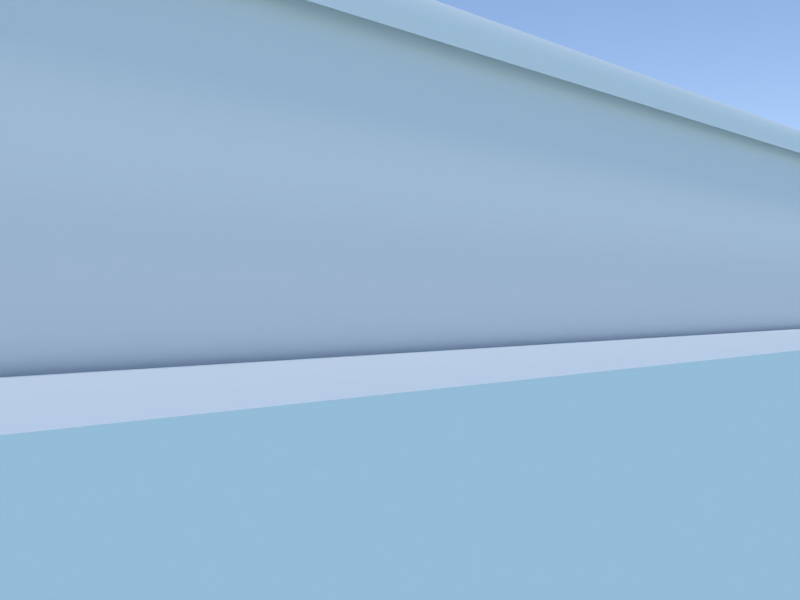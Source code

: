 # Source: d.blend  (saved by Blender 2.71.2; exported with 4.5.12 LTS)
import bpy
from mathutils import Matrix  # noqa: F401  (used for matrix-valued properties, if any)

bpy.ops.wm.read_factory_settings(use_empty=True)
scene = bpy.context.scene
scene.name = 'Scene'

# ---- collections
col_collection_1 = bpy.data.collections.new('Collection 1'); scene.collection.children.link(col_collection_1)
col_collection_10 = bpy.data.collections.new('Collection 10'); scene.collection.children.link(col_collection_10)
col_collection_10.hide_render = True
col_collection_10.hide_viewport = True

# ---- materials (node trees are filled in below, after node groups)
mat_black = bpy.data.materials.new('black')
mat_black.alpha_threshold = 0.0
mat_black.use_transparent_shadow = False
mat_black.diffuse_color = (0.1626, 0.1626, 0.1626, 1.0)
mat_black.roughness = 0.5
mat_black.line_color = (0.0, 0.0, 0.0, 0.1)
mat_glass = bpy.data.materials.new('glass')
mat_glass.alpha_threshold = 0.0
mat_glass.use_transparent_shadow = False
mat_glass.roughness = 0.5
mat_glass.line_color = (0.0, 0.0, 0.0, 0.1)
mat_material = bpy.data.materials.new('Material')
mat_material.alpha_threshold = 0.0
mat_material.use_transparent_shadow = False
mat_material.roughness = 0.5
mat_material.line_color = (0.0, 0.0, 0.0, 1.0)

# ---- material node trees

# ---- world
world_world = bpy.data.worlds.new('World'); scene.world = world_world
world_world.use_nodes = True; world_world.node_tree.nodes.clear()
_N = world_world.node_tree.nodes; _L = world_world.node_tree.links
n0 = _N.new('ShaderNodeOutputWorld'); n0.name = 'World Output'; n0.location = (300, 300)
n1 = _N.new('ShaderNodeBackground'); n1.name = 'Background'; n1.location = (10, 300)
n1.inputs[1].default_value = 4.0
n2 = _N.new('ShaderNodeTexSky'); n2.name = 'Sky Texture'; n2.location = (-190, 300)
n2.sky_type = 'HOSEK_WILKIE'
n2.sun_elevation = 1.571
_L.new(n1.outputs[0], n0.inputs[0])
_L.new(n2.outputs[0], n1.inputs[0])
n0.is_active_output = True
world_world.color = (0.05088, 0.05088, 0.05088)
world_world.use_sun_shadow = False
world_world.sun_shadow_jitter_overblur = 0.0
world_world.cycles.sampling_method = 'MANUAL'
world_world.cycles.sample_map_resolution = 256

# ---- cameras
cam_camera = bpy.data.cameras.new('camera')
cam_camera.clip_end = 100.0
cam_camera.lens = 35.0
cam_camera.sensor_width = 32.0
cam_camera.sensor_height = 18.0
cam_camera.dof.focus_distance = 0.0
cam_camera.dof.aperture_fstop = 128.0

# ---- lights
light_hemi = bpy.data.lights.new('Hemi', 'SUN')
light_hemi.color = (0.5596, 0.7755, 1.0)
light_hemi.transmission_factor = 0.0
light_hemi.angle = 0.1993
light_hemi.energy = 0.3
light_hemi.shadow_buffer_clip_start = 0.5
light_hemi.shadow_soft_size = 0.1
light_hemi.shadow_cascade_max_distance = 1000.0
light_hemi.cycles.use_multiple_importance_sampling = False
light_sun = bpy.data.lights.new('Sun', 'SUN')
light_sun.transmission_factor = 0.0
light_sun.angle = 0.1993
light_sun.energy = 1.0
light_sun.shadow_buffer_clip_start = 0.5
light_sun.shadow_soft_size = 0.1
light_sun.shadow_cascade_max_distance = 1000.0
light_sun.cycles.use_multiple_importance_sampling = False

# ---- meshes
me_windows_001 = bpy.data.meshes.new('windows.001')
me_windows_001.from_pydata([(1.213, -0.25, 2.5), (0.5, -0.22, 2.5), (1.213, -0.22, 2.5), (0.5, -0.25, 2.5), (0.0, -0.22, 2.747), (0.0, -0.25, 2.747), (0.5, -0.25, 1.415), (0.5, -0.22, 1.415), (0.7378, -0.22, 2.5), (0.7378, -0.25, 2.5), (0.46, -0.25, 2.5), (0.46, -0.22, 2.5), (0.8624, -0.25, 2.685), (0.8624, -0.22, 2.685), (1.132, -0.22, 2.652), (1.132, -0.25, 2.652), (0.5048, -0.22, 2.72), (0.5048, -0.25, 2.72), (0.46, -0.25, 1.415), (0.46, -0.22, 1.415), (0.5486, -0.22, 2.699), (0.5486, -0.25, 2.699), (0.46, -0.25, 2.67), (0.46, -0.22, 2.67), (0.5503, -0.22, 2.716), (0.5503, -0.25, 2.716), (0.8001, -0.22, 2.593), (0.8001, -0.25, 2.593), (1.2, -0.22, 2.574), (1.2, -0.25, 2.574), (0.0, -0.25, 2.67), (0.0, -0.22, 2.67), (0.322, -0.25, 2.733), (0.322, -0.22, 2.733), (0.2934, -0.22, 2.67), (0.2934, -0.25, 2.67)], [], [(11, 19, 18, 10), (8, 9, 3, 1), (26, 13, 14, 28), (27, 9, 0, 29), (33, 4, 5, 32), (14, 13, 12, 15), (1, 7, 19, 11), (28, 14, 15, 29), (2, 0, 9, 8), (24, 16, 17, 25), (6, 3, 10, 18), (7, 6, 18, 19), (1, 11, 23, 20), (10, 3, 21, 22), (11, 10, 22, 23), (13, 24, 25, 12), (22, 21, 25, 17), (23, 16, 24, 20), (8, 26, 28, 2), (12, 27, 29, 15), (2, 28, 29, 0), (13, 26, 20, 24), (12, 25, 21, 27), (1, 20, 26, 8), (3, 9, 27, 21), (34, 35, 30, 31), (33, 34, 31, 4), (32, 35, 22, 17), (16, 33, 32, 17), (23, 22, 35, 34), (16, 23, 34, 33), (5, 30, 35, 32)])
_k = {(1, 8): 1.0, (0, 2): 1.0, (1, 3): 1.0, (6, 7): 1.0, (18, 19): 1.0, (10, 11): 1.0, (2, 8): 1.0, (3, 9): 1.0, (0, 9): 1.0, (13, 24): 1.0, (13, 14): 1.0, (2, 28): 1.0, (1, 7): 1.0, (3, 6): 1.0, (5, 32): 1.0, (11, 19): 1.0, (12, 15): 1.0, (15, 29): 1.0, (4, 33): 1.0, (12, 25): 1.0, (10, 18): 1.0, (6, 18): 1.0, (3, 10): 1.0, (1, 11): 1.0, (7, 19): 1.0, (22, 23): 1.0, (11, 23): 1.0, (10, 22): 1.0, (16, 24): 1.0, (17, 25): 1.0, (14, 28): 1.0, (0, 29): 1.0, (23, 34): 1.0, (30, 35): 1.0, (17, 32): 1.0, (16, 33): 1.0, (31, 34): 1.0, (22, 35): 1.0}
me_windows_001.attributes.new('crease_edge', 'FLOAT', 'EDGE').data.foreach_set('value', [_k.get((min(e.vertices), max(e.vertices)), 0.0) for e in me_windows_001.edges])
me_windows_001.materials.append(mat_black)
me_windows_001.use_remesh_preserve_volume = False
me_windows_001.use_remesh_preserve_attributes = False
me_windows_001.use_mirror_vertex_groups = False
me_windows_001.update()
me_windows = bpy.data.meshes.new('windows')
me_windows.from_pydata([(1.213, -0.25, 2.5), (0.5, -0.22, 2.5), (1.229, -0.25, 2.424), (1.301, -0.25, 1.581), (0.9167, -0.25, 1.415), (0.7, -0.25, 1.415), (1.213, -0.22, 2.5), (0.5, -0.25, 2.5), (1.229, -0.22, 2.424), (1.301, -0.22, 1.581), (0.9167, -0.22, 1.415), (0.7, -0.22, 1.415), (0.5, -0.25, 1.415), (0.5, -0.22, 1.415), (0.9757, -0.22, 2.5), (0.7378, -0.22, 2.5), (0.7378, -0.25, 2.5), (0.9757, -0.25, 2.5), (0.5, -0.22, 2.412), (0.5, -0.25, 2.412), (0.7429, -0.25, 2.412), (0.9709, -0.25, 2.412), (0.9709, -0.22, 2.412), (0.7429, -0.22, 2.412)], [], [(5, 11, 10, 4), (4, 10, 9, 3), (3, 9, 8, 2), (2, 8, 6, 0), (11, 5, 12, 13), (18, 13, 12, 19), (15, 1, 7, 16), (6, 14, 17, 0), (14, 15, 16, 17), (19, 20, 16, 7), (20, 21, 17, 16), (9, 10, 22, 8), (22, 23, 15, 14), (23, 11, 13, 18), (1, 18, 19, 7), (12, 5, 20, 19), (5, 4, 21, 20), (8, 22, 14, 6), (10, 11, 23, 22), (15, 23, 18, 1), (2, 0, 17, 21), (3, 2, 21, 4)])
_k = {(0, 2): 1.0, (2, 3): 1.0, (3, 4): 1.0, (4, 5): 1.0, (1, 15): 1.0, (6, 8): 1.0, (8, 9): 1.0, (9, 10): 1.0, (10, 11): 1.0, (3, 9): 0.98824, (0, 6): 1.0, (1, 7): 1.0, (12, 13): 1.0, (11, 13): 1.0, (5, 12): 1.0, (0, 17): 1.0, (13, 18): 1.0, (7, 19): 1.0, (6, 14): 1.0, (14, 15): 1.0, (7, 16): 1.0, (16, 17): 1.0, (1, 18): 1.0, (12, 19): 1.0}
me_windows.attributes.new('crease_edge', 'FLOAT', 'EDGE').data.foreach_set('value', [_k.get((min(e.vertices), max(e.vertices)), 0.0) for e in me_windows.edges])
me_windows.materials.append(mat_glass)
me_windows.use_remesh_preserve_volume = False
me_windows.use_remesh_preserve_attributes = False
me_windows.use_mirror_vertex_groups = False
me_windows.update()
me_plane_001 = bpy.data.meshes.new('Plane.001')
me_plane_001.from_pydata([(1.417, 0.0, 2.71), (1.399, 0.0, 2.81), (0.0, -9.537e-07, 3.033), (1.299, -9.537e-07, 2.9), (1.529, 0.0, 1.5), (1.529, 0.0, 1.2), (1.4, 0.0, 0.4), (1.431, 0.0, 2.562), (1.3, 0.0, 0.2839), (0.0, 0.0, 0.1665), (1.2, 0.0, 0.2665), (1.398, -0.2, 2.677), (1.38, -0.2, 2.777), (0.0, -0.2, 3.0), (1.281, -0.2, 2.866), (1.508, -0.2, 1.468), (1.508, -0.2, 1.168), (1.388, -0.2, 0.4), (1.411, -0.2, 2.529), (1.3, -0.2, 0.2839), (0.0, -0.2, 0.1665), (1.2, -0.2, 0.2665), (1.2, -0.04, 0.2665), (1.3, -0.04, 0.2839), (0.0, -0.04, 0.1665), (1.4, -0.04, 0.4), (1.431, -0.04, 2.562), (1.529, -0.04, 1.5), (1.417, -0.04, 2.71), (1.529, -0.04, 1.2), (0.0, -0.04, 3.033), (1.299, -0.04, 2.9), (1.399, -0.04, 2.81), (1.195, 0.0, 2.654), (1.178, 0.0, 2.745), (0.0, -9.537e-07, 2.947), (1.084, -9.537e-07, 2.826), (1.439, 0.0, 1.496), (1.439, 0.0, 1.225), (1.208, 0.0, 2.52), (1.299, 0.0, 0.5193), (1.25, 0.0, 0.4244), (0.0, 0.0, 0.2731), (1.171, 0.0, 0.3722), (1.359, -0.2, 2.647), (1.341, -0.2, 2.744), (0.0, -0.2, 2.961), (1.245, -0.2, 2.831), (1.466, -0.2, 1.473), (1.466, -0.2, 1.181), (1.349, -0.2, 0.4354), (1.372, -0.2, 2.503), (1.264, -0.2, 0.3226), (0.0, -0.2, 0.2057), (1.167, -0.2, 0.3057), (1.398, -0.2, 2.677), (1.38, -0.2, 2.777), (0.0, -0.2, 3.0), (1.281, -0.2, 2.866), (1.508, -0.2, 1.468), (1.508, -0.2, 1.168), (1.388, -0.2, 0.4), (1.411, -0.2, 2.529), (1.3, -0.2, 0.2839), (0.0, -0.2, 0.1665), (1.2, -0.2, 0.2665), (1.359, -0.2, 2.647), (1.341, -0.2, 2.744), (0.0, -0.2, 2.961), (1.245, -0.2, 2.831), (1.466, -0.2, 1.473), (1.466, -0.2, 1.181), (1.349, -0.2, 0.4354), (1.372, -0.2, 2.503), (1.264, -0.2, 0.3226), (0.0, -0.2, 0.2057), (1.167, -0.2, 0.3057), (1.352, -0.24, 2.665), (1.335, -0.24, 2.764), (5.768e-08, -0.24, 2.986), (1.24, -0.24, 2.853), (1.46, -0.24, 1.465), (1.46, -0.24, 1.168), (1.371, -0.24, 0.4383), (1.366, -0.24, 2.518), (1.284, -0.24, 0.3223), (4.929e-08, -0.24, 0.2048), (1.184, -0.24, 0.3048), (1.346, -0.23, 2.767), (1.25, -0.23, 2.856), (3.697e-08, -0.23, 0.1952), (1.188, -0.23, 0.2952), (1.472, -0.23, 1.466), (1.377, -0.23, 2.521), (1.375, -0.23, 0.4287), (1.472, -0.23, 1.168), (4.326e-08, -0.23, 2.989), (1.364, -0.23, 2.668), (1.288, -0.23, 0.3127), (1.226, -0.32, 2.583), (1.18, -0.32, 2.642), (5.482e-08, -0.32, 2.81), (1.071, -0.32, 2.692), (1.254, -0.32, 2.438), (1.332, -0.32, 1.464), (1.336, -0.32, 1.172), (1.273, -0.32, 0.4974), (1.208, -0.32, 0.427), (4.551e-08, -0.32, 0.3083), (1.112, -0.32, 0.4034), (1.204, -0.25, 2.561), (1.163, -0.25, 2.622), (5.96e-08, -0.25, 2.776), (1.055, -0.25, 2.67), (1.229, -0.25, 2.424), (1.301, -0.25, 1.458), (1.317, -0.25, 1.178), (1.258, -0.25, 0.5119), (1.177, -0.25, 0.4226), (5.96e-08, -0.25, 0.3118), (1.094, -0.25, 0.4041)], [], [(22, 23, 19, 21), (24, 22, 21, 20), (23, 25, 17, 19), (26, 18, 15, 27), (26, 28, 11, 18), (25, 29, 16, 17), (29, 27, 15, 16), (30, 13, 14, 31), (31, 14, 12, 32), (28, 32, 12, 11), (10, 8, 23, 22), (9, 10, 22, 24), (8, 6, 25, 23), (7, 26, 27, 4), (7, 0, 28, 26), (6, 5, 29, 25), (5, 4, 27, 29), (2, 30, 31, 3), (3, 31, 32, 1), (0, 1, 32, 28), (7, 4, 37, 39), (0, 7, 39, 33), (4, 5, 38, 37), (2, 3, 36, 35), (3, 1, 34, 36), (1, 0, 33, 34), (6, 40, 38, 5), (8, 10, 43, 41), (10, 9, 42, 43), (8, 41, 40, 6), (21, 19, 52, 54), (20, 21, 54, 53), (19, 17, 50, 52), (15, 18, 51, 48), (18, 11, 44, 51), (17, 16, 49, 50), (16, 15, 48, 49), (14, 13, 46, 47), (12, 14, 47, 45), (11, 12, 45, 44), (65, 76, 74, 63), (64, 75, 76, 65), (63, 74, 72, 61), (59, 70, 73, 62), (62, 73, 66, 55), (61, 72, 71, 60), (60, 71, 70, 59), (58, 69, 68, 57), (56, 67, 69, 58), (55, 66, 67, 56), (88, 89, 80, 78), (90, 91, 87, 86), (92, 93, 84, 81), (94, 95, 82, 83), (89, 96, 79, 80), (97, 88, 78, 77), (91, 98, 85, 87), (98, 94, 83, 85), (93, 97, 77, 84), (95, 92, 81, 82), (56, 58, 89, 88), (64, 65, 91, 90), (59, 62, 93, 92), (61, 60, 95, 94), (58, 57, 96, 89), (55, 56, 88, 97), (65, 63, 98, 91), (63, 61, 94, 98), (62, 55, 97, 93), (60, 59, 92, 95), (84, 77, 99, 103), (80, 79, 101, 102), (78, 80, 102, 100), (77, 78, 100, 99), (82, 81, 104, 105), (81, 84, 103, 104), (87, 85, 107, 109), (86, 87, 109, 108), (85, 83, 106, 107), (83, 82, 105, 106), (106, 105, 116, 117), (109, 107, 118, 120), (108, 109, 120, 119), (107, 106, 117, 118), (104, 103, 114, 115), (105, 104, 115, 116), (103, 99, 110, 114), (102, 101, 112, 113), (100, 102, 113, 111), (99, 100, 111, 110)])
me_plane_001.polygons.foreach_set('use_smooth', [True] * 90)
_k = {(0, 1): 1.0, (1, 3): 1.0, (2, 3): 1.0, (4, 5): 1.0, (5, 6): 1.0, (0, 7): 1.0, (4, 7): 1.0, (6, 8): 1.0, (9, 10): 1.0, (8, 10): 1.0, (11, 12): 1.0, (12, 14): 1.0, (13, 14): 1.0, (15, 16): 1.0, (16, 17): 1.0, (11, 18): 1.0, (15, 18): 1.0, (17, 19): 1.0, (20, 21): 1.0, (19, 21): 1.0, (33, 34): 0.98824, (34, 36): 0.98824, (35, 36): 0.98824, (37, 38): 0.98824, (33, 39): 0.98824, (37, 39): 0.98824, (38, 40): 0.98824, (42, 43): 0.98824, (41, 43): 0.98824, (40, 41): 0.98824, (44, 45): 1.0, (45, 47): 1.0, (46, 47): 1.0, (48, 49): 1.0, (49, 50): 1.0, (44, 51): 1.0, (48, 51): 1.0, (50, 52): 1.0, (53, 54): 1.0, (52, 54): 1.0, (55, 56): 1.0, (56, 58): 1.0, (57, 58): 1.0, (59, 60): 1.0, (60, 61): 1.0, (55, 62): 1.0, (59, 62): 1.0, (61, 63): 1.0, (64, 65): 1.0, (63, 65): 1.0, (66, 67): 1.0, (67, 69): 1.0, (68, 69): 1.0, (70, 71): 1.0, (71, 72): 1.0, (66, 73): 1.0, (70, 73): 1.0, (72, 74): 1.0, (75, 76): 1.0, (74, 76): 1.0, (99, 100): 1.0, (100, 102): 1.0, (101, 102): 1.0, (99, 103): 1.0, (104, 105): 1.0, (103, 104): 1.0, (106, 107): 1.0, (108, 109): 1.0, (107, 109): 1.0, (105, 106): 1.0}
me_plane_001.attributes.new('crease_edge', 'FLOAT', 'EDGE').data.foreach_set('value', [_k.get((min(e.vertices), max(e.vertices)), 0.0) for e in me_plane_001.edges])
me_plane_001.materials.append(mat_material)
me_plane_001.use_remesh_preserve_volume = False
me_plane_001.use_remesh_preserve_attributes = False
me_plane_001.use_mirror_vertex_groups = False
me_plane_001.update()
me_plane = bpy.data.meshes.new('Plane')
me_plane.from_pydata([(1.417, -11.0, 2.71), (1.399, -11.0, 2.81), (0.0, -11.0, 3.033), (1.299, -11.0, 2.9), (1.529, -11.0, 1.5), (1.529, -11.0, 1.2), (1.4, -11.0, 0.4), (1.223, -11.0, 2.79), (1.417, 11.0, 2.71), (1.399, 11.0, 2.81), (0.0, 11.0, 3.033), (1.299, 11.0, 2.9), (1.529, 11.0, 1.5), (1.529, 11.0, 1.2), (1.4, 11.0, 0.4), (1.223, 11.0, 2.79), (1.431, -11.0, 2.562), (1.431, 11.0, 2.562), (1.308, -11.0, 2.784), (1.308, 11.0, 2.784), (1.359, 11.0, 2.726), (1.359, -11.0, 2.726), (1.3, -11.0, 0.3), (1.3, 11.0, 0.3), (0.0, -11.0, 0.5), (0.0, 11.0, 0.5), (1.2, 11.0, 0.5), (1.2, -11.0, 0.5)], [], [(6, 14, 13, 5), (5, 13, 12, 4), (2, 3, 11, 10), (3, 1, 9, 11), (0, 8, 9, 1), (8, 0, 16, 17), (20, 21, 18, 19), (15, 19, 18, 7), (17, 16, 21, 20), (14, 6, 22, 23), (23, 22, 27, 26), (26, 27, 24, 25), (4, 12, 15, 7)])
me_plane.polygons.foreach_set('use_smooth', [True] * 13)
_k = {(0, 1): 1.0, (1, 3): 1.0, (2, 3): 1.0, (4, 5): 1.0, (5, 6): 1.0, (4, 7): 1.0, (8, 9): 1.0, (9, 11): 1.0, (10, 11): 1.0, (12, 13): 1.0, (13, 14): 1.0, (12, 15): 1.0, (7, 15): 1.0, (0, 8): 1.0, (16, 17): 1.0, (8, 17): 1.0, (0, 16): 1.0, (18, 19): 1.0, (17, 20): 1.0, (18, 21): 1.0, (15, 19): 1.0, (7, 18): 1.0, (19, 20): 1.0, (16, 21): 1.0, (22, 23): 1.0, (14, 23): 1.0, (6, 22): 1.0, (24, 27): 1.0, (22, 27): 1.0, (25, 26): 1.0, (26, 27): 1.0, (23, 26): 1.0, (24, 25): 1.0}
me_plane.attributes.new('crease_edge', 'FLOAT', 'EDGE').data.foreach_set('value', [_k.get((min(e.vertices), max(e.vertices)), 0.0) for e in me_plane.edges])
me_plane.materials.append(mat_material)
me_plane.use_remesh_preserve_volume = False
me_plane.use_remesh_preserve_attributes = False
me_plane.use_mirror_vertex_groups = False
me_plane.update()
me_platform = bpy.data.meshes.new('platform')
me_platform.from_pydata([(1.79, 20.0, 0.7), (1.79, -20.0, 0.7), (1.79, 20.0, -0.2), (1.79, -20.0, -0.2), (3.579, 20.0, 0.7), (3.579, -20.0, 0.7), (0.0, 20.0, -0.2), (0.0, -20.0, -0.2), (3.579, 20.0, -1.3), (3.579, -20.0, -1.3), (0.0, 20.0, -1.3), (0.0, -20.0, -1.3)], [], [(0, 2, 3, 1), (0, 1, 5, 4), (3, 2, 6, 7), (5, 9, 8, 4), (9, 11, 10, 8)])
me_platform.use_remesh_preserve_volume = False
me_platform.use_remesh_preserve_attributes = False
me_platform.use_mirror_vertex_groups = False
me_platform.update()
me_dimensions = bpy.data.meshes.new('dimensions')
me_dimensions.from_pydata([(-0.9843, -0.9974, 0.0), (-0.9843, 0.9974, 0.0), (0.9843, 0.9974, 0.0), (0.9843, -0.9974, 0.0), (-0.9843, -0.9974, 1.969), (-0.9843, 0.9974, 1.969), (0.9843, 0.9974, 1.969), (0.9843, -0.9974, 1.969)], [], [])
me_dimensions.use_remesh_preserve_volume = False
me_dimensions.use_remesh_preserve_attributes = False
me_dimensions.use_mirror_vertex_groups = False
me_dimensions.update()
me_rails = bpy.data.meshes.new('rails')
me_rails.from_pydata([(1.05, 20.0, 0.0), (1.05, -20.0, -0.16), (1.05, -20.0, 0.0), (1.05, 20.0, -0.16), (0.9544, 20.0, 0.0), (0.9544, -20.0, 0.0), (0.9544, 20.0, -0.16), (0.9544, -20.0, -0.16), (-1.05, 20.0, 0.0), (-1.05, -20.0, -0.16), (-1.05, -20.0, 0.0), (-1.05, 20.0, -0.16), (-0.9544, 20.0, 0.0), (-0.9544, -20.0, 0.0), (-0.9544, 20.0, -0.16), (-0.9544, -20.0, -0.16)], [], [(3, 0, 2, 1), (0, 4, 5, 2), (4, 6, 7, 5), (3, 1, 7, 6), (11, 9, 10, 8), (8, 10, 13, 12), (12, 13, 15, 14), (11, 14, 15, 9)])
me_rails.use_remesh_preserve_volume = False
me_rails.use_remesh_preserve_attributes = False
me_rails.use_mirror_vertex_groups = False
me_rails.update()

# ---- objects
ob_windows_001 = bpy.data.objects.new('windows.001', me_windows_001)
ob_windows = bpy.data.objects.new('windows', me_windows)
ob_plane_001 = bpy.data.objects.new('Plane.001', me_plane_001)
ob_hemi = bpy.data.objects.new('Hemi', light_hemi)
ob_sun = bpy.data.objects.new('Sun', light_sun)
ob_plane = bpy.data.objects.new('Plane', me_plane)
ob_platform = bpy.data.objects.new('platform', me_platform)
ob_dimensions = bpy.data.objects.new('dimensions', me_dimensions)
ob_rails = bpy.data.objects.new('rails', me_rails)
ob_camera_focus_at = bpy.data.objects.new('camera focus at', None)
ob_camera_point_at = bpy.data.objects.new('camera point at', None)
ob_camera = bpy.data.objects.new('camera', cam_camera)

# ---- transforms, parenting, visibility, modifiers, constraints
ob_windows_001.location = (0.0, -11.0, 0.0)
ob_windows_001.lineart.crease_threshold = 0.0
_m = ob_windows_001.modifiers.new('Mirror', 'MIRROR')
_m = ob_windows_001.modifiers.new('Subsurf', 'SUBSURF')
_m.uv_smooth = 'PRESERVE_CORNERS'
_m.levels = 3
_m.render_levels = 3
_m.show_only_control_edges = False
_m = ob_windows_001.modifiers.new('Bevel', 'BEVEL')
_m.spread = 0.0
_m = ob_windows_001.modifiers.new('EdgeSplit', 'EDGE_SPLIT')
ob_windows.location = (0.0, -11.0, 0.0)
ob_windows.lineart.crease_threshold = 0.0
_m = ob_windows.modifiers.new('Mirror', 'MIRROR')
_m = ob_windows.modifiers.new('Subsurf', 'SUBSURF')
_m.uv_smooth = 'PRESERVE_CORNERS'
_m.levels = 3
_m.render_levels = 3
_m.show_only_control_edges = False
_m = ob_windows.modifiers.new('Bevel', 'BEVEL')
_m.spread = 0.0
_m = ob_windows.modifiers.new('EdgeSplit', 'EDGE_SPLIT')
ob_plane_001.location = (0.0, -11.0, 0.0)
ob_plane_001.lineart.crease_threshold = 0.0
_m = ob_plane_001.modifiers.new('Mirror', 'MIRROR')
_m = ob_plane_001.modifiers.new('Subsurf', 'SUBSURF')
_m.uv_smooth = 'PRESERVE_CORNERS'
_m.levels = 3
_m.render_levels = 3
_m.show_only_control_edges = False
_m = ob_plane_001.modifiers.new('Bevel', 'BEVEL')
_m.spread = 0.0
_m = ob_plane_001.modifiers.new('EdgeSplit', 'EDGE_SPLIT')
ob_hemi.location = (0.0, 0.0, 0.0)
ob_hemi.lineart.crease_threshold = 0.0
ob_sun.location = (0.0, 0.0, 0.0)
ob_sun.lineart.crease_threshold = 0.0
ob_plane.location = (0.0, 0.0, 0.0)
ob_plane.lineart.crease_threshold = 0.0
_m = ob_plane.modifiers.new('Mirror', 'MIRROR')
_m = ob_plane.modifiers.new('Subsurf', 'SUBSURF')
_m.uv_smooth = 'PRESERVE_CORNERS'
_m.quality = 2
_m.levels = 3
_m.show_only_control_edges = False
_m = ob_plane.modifiers.new('EdgeSplit', 'EDGE_SPLIT')
ob_platform.location = (0.0, 0.0, 0.0)
ob_platform.scale = (0.8382, 1.0, 1.0)
ob_platform.lineart.crease_threshold = 0.0
_m = ob_platform.modifiers.new('Mirror', 'MIRROR')
ob_dimensions.location = (0.0, 0.0, 0.0)
ob_dimensions.scale = (1.524, 11.43, 1.524)
ob_dimensions.display_type = 'BOUNDS'
ob_dimensions.lineart.crease_threshold = 0.0
ob_rails.location = (0.0, 0.0, 0.0)
ob_rails.scale = (0.8382, 1.0, 1.0)
ob_rails.lineart.crease_threshold = 0.0
ob_camera_focus_at.location = (0.0, 0.0, 1.0)
ob_camera_focus_at.empty_display_type = 'CUBE'
ob_camera_focus_at.empty_image_offset = (0.0, 0.0)
ob_camera_focus_at.lineart.crease_threshold = 0.0
ob_camera_point_at.location = (0.0, 0.0, 1.0)
ob_camera_point_at.empty_display_type = 'SPHERE'
ob_camera_point_at.empty_image_offset = (0.0, 0.0)
ob_camera_point_at.lineart.crease_threshold = 0.0
ob_camera.location = (5.0, -5.0, 1.0)
ob_camera.rotation_euler = (1.571, -0.0, -0.0)
ob_camera.lineart.crease_threshold = 0.0
_c = ob_camera.constraints.new('TRACK_TO'); _c.name = 'AutoTrack'
_c.target = ob_camera_point_at
cam_camera.dof.focus_object = ob_camera_focus_at

# ---- collection membership
col_collection_1.objects.link(ob_windows_001)
col_collection_1.objects.link(ob_windows)
col_collection_1.objects.link(ob_plane_001)
col_collection_1.objects.link(ob_hemi)
col_collection_1.objects.link(ob_sun)
col_collection_1.objects.link(ob_plane)
col_collection_1.objects.link(ob_platform)
col_collection_1.objects.link(ob_dimensions)
col_collection_1.objects.link(ob_rails)
col_collection_10.objects.link(ob_camera_focus_at)
col_collection_10.objects.link(ob_camera_point_at)
col_collection_10.objects.link(ob_camera)

# ---- scene / render settings (as saved in the file)
scene.camera = ob_camera
scene.frame_start = 1; scene.frame_end = 250; scene.frame_set(2)
scene.render.engine = 'BLENDER_EEVEE_NEXT'
scene.render.resolution_x = 640
scene.render.resolution_y = 480
scene.render.dither_intensity = 0.0
scene.cycles.feature_set = 'EXPERIMENTAL'
scene.cycles.use_denoising = False
scene.cycles.samples = 100
scene.cycles.sampling_pattern = 'TABULATED_SOBOL'
scene.cycles.light_sampling_threshold = 0.0
scene.cycles.use_adaptive_sampling = False
scene.cycles.use_light_tree = False
scene.cycles.blur_glossy = 0.0
scene.cycles.pixel_filter_type = 'GAUSSIAN'
scene.cycles.sample_clamp_indirect = 0.0
scene.view_settings.view_transform = 'Standard'
bpy.context.view_layer.update()
